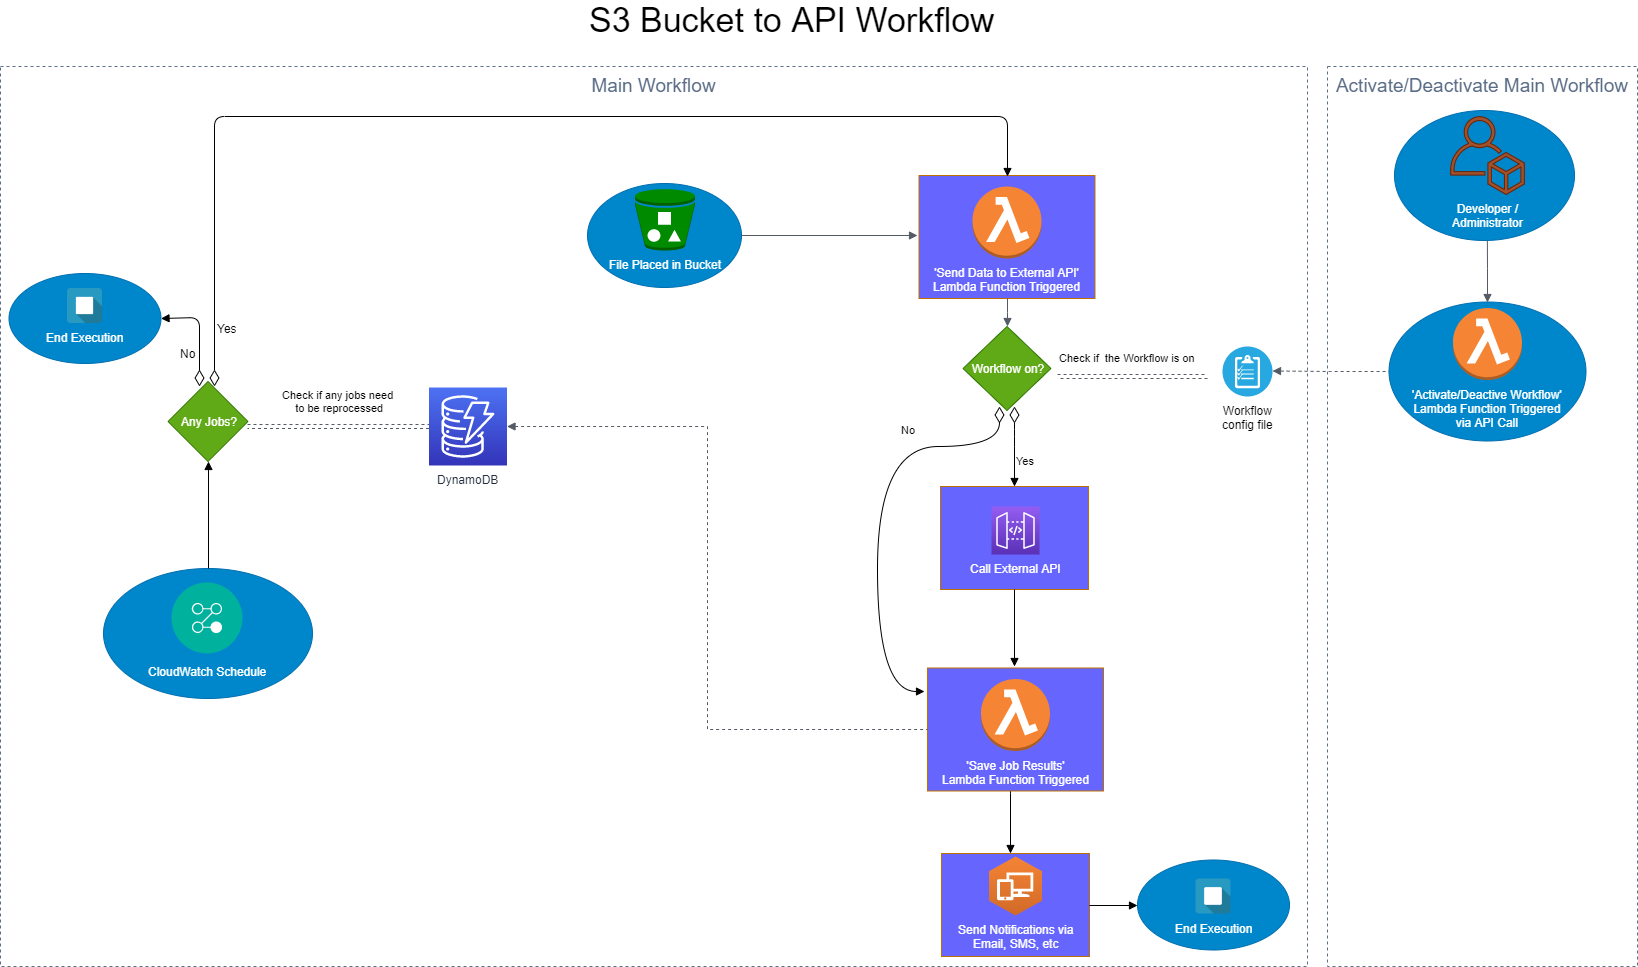

The diagram above was exported from draw.io. Its source (the exported page's mxGraphModel, read from the mxfile embedded in the PNG):
<mxGraphModel dx="2255" dy="-1675" grid="1" gridSize="10" guides="1" tooltips="1" connect="1" arrows="1" fold="1" page="1" pageScale="1" pageWidth="1169" pageHeight="827" math="0" shadow="0">
  <root>
    <mxCell id="0" />
    <mxCell id="1" parent="0" />
    <mxCell id="MYsg5vT8KTImlzM3CxaL-149" value="Activate/Deactivate Main Workflow" style="fillColor=none;strokeColor=#5A6C86;dashed=1;verticalAlign=top;fontStyle=0;fontColor=#5A6C86;labelBackgroundColor=none;fontSize=19;" parent="1" vertex="1">
      <mxGeometry x="179" y="2608" width="310" height="900" as="geometry" />
    </mxCell>
    <mxCell id="MYsg5vT8KTImlzM3CxaL-147" value="Main Workflow" style="fillColor=none;strokeColor=#5A6C86;dashed=1;verticalAlign=top;fontStyle=0;fontColor=#5A6C86;labelBackgroundColor=none;fontSize=19;" parent="1" vertex="1">
      <mxGeometry x="-1148" y="2608" width="1307" height="900" as="geometry" />
    </mxCell>
    <mxCell id="MYsg5vT8KTImlzM3CxaL-151" value="" style="edgeStyle=orthogonalEdgeStyle;html=1;endArrow=none;elbow=vertical;startArrow=block;startFill=1;strokeColor=#545B64;rounded=0;fontSize=19;fontColor=#FFFFFF;align=left;dashed=1;entryX=0;entryY=0.5;entryDx=0;entryDy=0;" parent="1" target="MYsg5vT8KTImlzM3CxaL-148" edge="1">
      <mxGeometry width="100" relative="1" as="geometry">
        <mxPoint x="124" y="2912.5" as="sourcePoint" />
        <mxPoint x="224" y="2912.5" as="targetPoint" />
      </mxGeometry>
    </mxCell>
    <mxCell id="MYsg5vT8KTImlzM3CxaL-148" value="" style="shape=ellipse;html=1;dashed=0;whitespace=wrap;perimeter=ellipsePerimeter;labelBackgroundColor=#00FFFF;fontSize=12;fillColor=#0087cb;strokeColor=#006EAF;fontColor=#ffffff;" parent="1" vertex="1">
      <mxGeometry x="240.5" y="2843.5" width="197" height="139" as="geometry" />
    </mxCell>
    <mxCell id="MYsg5vT8KTImlzM3CxaL-146" value="" style="edgeStyle=orthogonalEdgeStyle;html=1;endArrow=block;elbow=vertical;startArrow=none;endFill=1;strokeColor=#000000;rounded=0;fontSize=12;fontColor=#FFFFFF;align=left;" parent="1" edge="1">
      <mxGeometry width="100" relative="1" as="geometry">
        <mxPoint x="-138.14285714285734" y="3289.5" as="sourcePoint" />
        <mxPoint x="-138" y="3395" as="targetPoint" />
        <Array as="points">
          <mxPoint x="-138" y="3335" />
          <mxPoint x="-138" y="3335" />
        </Array>
      </mxGeometry>
    </mxCell>
    <mxCell id="MYsg5vT8KTImlzM3CxaL-143" value="" style="edgeStyle=orthogonalEdgeStyle;html=1;endArrow=none;elbow=vertical;startArrow=block;startFill=1;strokeColor=#545B64;rounded=0;fontSize=12;fontColor=#FFFFFF;align=left;entryX=0.467;entryY=0.969;entryDx=0;entryDy=0;entryPerimeter=0;exitX=0.5;exitY=0;exitDx=0;exitDy=0;" parent="1" source="MYsg5vT8KTImlzM3CxaL-148" edge="1">
      <mxGeometry width="100" relative="1" as="geometry">
        <mxPoint x="338.83333333333303" y="2878.7619047619046" as="sourcePoint" />
        <mxPoint x="338.83333333333303" y="2776.8571428571427" as="targetPoint" />
      </mxGeometry>
    </mxCell>
    <mxCell id="MYsg5vT8KTImlzM3CxaL-142" value="" style="shape=ellipse;html=1;dashed=0;whitespace=wrap;perimeter=ellipsePerimeter;labelBackgroundColor=#00FFFF;fontSize=12;fillColor=#0087cb;strokeColor=#006EAF;fontColor=#ffffff;" parent="1" vertex="1">
      <mxGeometry x="246" y="2652" width="180" height="130" as="geometry" />
    </mxCell>
    <mxCell id="MYsg5vT8KTImlzM3CxaL-131" value="" style="rounded=0;whiteSpace=wrap;html=1;labelBackgroundColor=none;fillColor=#6666FF;fontSize=12;fontColor=#ffffff;strokeColor=#BD7000;" parent="1" vertex="1">
      <mxGeometry x="-207" y="3395" width="148" height="103" as="geometry" />
    </mxCell>
    <mxCell id="MYsg5vT8KTImlzM3CxaL-129" value="" style="rounded=0;whiteSpace=wrap;html=1;labelBackgroundColor=none;fillColor=#6666FF;fontSize=12;fontColor=#ffffff;strokeColor=#BD7000;" parent="1" vertex="1">
      <mxGeometry x="-221" y="3209.5" width="176" height="123" as="geometry" />
    </mxCell>
    <mxCell id="MYsg5vT8KTImlzM3CxaL-130" value="'Save Job Results'&lt;br&gt;Lambda Function Triggered" style="outlineConnect=0;dashed=0;verticalLabelPosition=bottom;verticalAlign=top;align=center;html=1;shape=mxgraph.aws3.lambda_function;fillColor=#F58534;gradientColor=none;fontColor=#FFFFFF;" parent="1" vertex="1">
      <mxGeometry x="-167.5" y="3220.5" width="69" height="72" as="geometry" />
    </mxCell>
    <mxCell id="MYsg5vT8KTImlzM3CxaL-119" value="Workflow on?" style="rhombus;whiteSpace=wrap;html=1;labelBackgroundColor=none;fillColor=#60a917;fontSize=12;fontColor=#ffffff;strokeColor=#2D7600;" parent="1" vertex="1">
      <mxGeometry x="-185.5" y="2868" width="88" height="84" as="geometry" />
    </mxCell>
    <mxCell id="MYsg5vT8KTImlzM3CxaL-126" value="" style="rounded=0;whiteSpace=wrap;html=1;labelBackgroundColor=none;fillColor=#6666FF;fontSize=12;fontColor=#ffffff;strokeColor=#BD7000;" parent="1" vertex="1">
      <mxGeometry x="-208" y="3028" width="148" height="103" as="geometry" />
    </mxCell>
    <mxCell id="MYsg5vT8KTImlzM3CxaL-123" value="" style="rounded=0;whiteSpace=wrap;html=1;labelBackgroundColor=none;fillColor=#6666FF;fontSize=12;fontColor=#ffffff;strokeColor=#BD7000;" parent="1" vertex="1">
      <mxGeometry x="-229.5" y="2717" width="176" height="123" as="geometry" />
    </mxCell>
    <mxCell id="MYsg5vT8KTImlzM3CxaL-49" value="" style="edgeStyle=orthogonalEdgeStyle;html=1;endArrow=block;elbow=vertical;startArrow=none;endFill=1;strokeColor=#545B64;rounded=0;fontColor=#66FF66;entryX=0.5;entryY=0;entryDx=0;entryDy=0;" parent="1" source="MYsg5vT8KTImlzM3CxaL-123" target="MYsg5vT8KTImlzM3CxaL-119" edge="1">
      <mxGeometry width="100" relative="1" as="geometry">
        <mxPoint x="-141.50669642857156" y="2836.5" as="sourcePoint" />
        <mxPoint x="-141.57142857142844" y="2854.285714285714" as="targetPoint" />
        <Array as="points" />
      </mxGeometry>
    </mxCell>
    <mxCell id="MYsg5vT8KTImlzM3CxaL-117" value="Any Jobs?" style="rhombus;whiteSpace=wrap;html=1;labelBackgroundColor=none;fillColor=#60a917;fontSize=12;fontColor=#ffffff;strokeColor=#2D7600;" parent="1" vertex="1">
      <mxGeometry x="-980.5" y="2923" width="80" height="80" as="geometry" />
    </mxCell>
    <mxCell id="MYsg5vT8KTImlzM3CxaL-115" value="" style="shape=ellipse;html=1;dashed=0;whitespace=wrap;perimeter=ellipsePerimeter;labelBackgroundColor=#00FFFF;fontSize=12;fillColor=#0087cb;strokeColor=#006EAF;fontColor=#ffffff;" parent="1" vertex="1">
      <mxGeometry x="-561" y="2725" width="154" height="104" as="geometry" />
    </mxCell>
    <mxCell id="MYsg5vT8KTImlzM3CxaL-114" value="" style="shape=ellipse;html=1;dashed=0;whitespace=wrap;perimeter=ellipsePerimeter;labelBackgroundColor=#00FFFF;fontSize=12;fillColor=#0087cb;strokeColor=#006EAF;fontColor=#ffffff;" parent="1" vertex="1">
      <mxGeometry x="-11" y="3401.5" width="152" height="90" as="geometry" />
    </mxCell>
    <mxCell id="MYsg5vT8KTImlzM3CxaL-113" value="" style="shape=ellipse;html=1;dashed=0;whitespace=wrap;perimeter=ellipsePerimeter;labelBackgroundColor=#00FFFF;fontSize=12;fillColor=#0087cb;strokeColor=#006EAF;fontColor=#ffffff;" parent="1" vertex="1">
      <mxGeometry x="-1139.5" y="2815" width="152" height="90" as="geometry" />
    </mxCell>
    <mxCell id="MYsg5vT8KTImlzM3CxaL-112" value="" style="shape=ellipse;html=1;dashed=0;whitespace=wrap;perimeter=ellipsePerimeter;labelBackgroundColor=#00FFFF;fontSize=12;fillColor=#0087cb;strokeColor=#006EAF;fontColor=#ffffff;" parent="1" vertex="1">
      <mxGeometry x="-1045" y="3110" width="209" height="130" as="geometry" />
    </mxCell>
    <mxCell id="MYsg5vT8KTImlzM3CxaL-90" value="Check if any jobs need&lt;br&gt;&amp;nbsp;to be reprocessed" style="html=1;endArrow=block;elbow=vertical;startArrow=none;endFill=1;strokeColor=#545B64;rounded=0;fontColor=#000000;align=center;verticalAlign=bottom;shape=link;dashed=1;" parent="1" target="MYsg5vT8KTImlzM3CxaL-13" edge="1">
      <mxGeometry x="-0.0083" y="10" width="100" relative="1" as="geometry">
        <mxPoint x="-901" y="2968" as="sourcePoint" />
        <mxPoint x="-741" y="2978" as="targetPoint" />
        <mxPoint as="offset" />
      </mxGeometry>
    </mxCell>
    <mxCell id="MYsg5vT8KTImlzM3CxaL-69" value="Yes" style="startArrow=diamondThin;startFill=0;startSize=14;endArrow=block;endFill=1;endSize=6;html=1;fontColor=#000000;align=left;entryX=0.5;entryY=0;entryDx=0;entryDy=0;" parent="1" target="MYsg5vT8KTImlzM3CxaL-126" edge="1">
      <mxGeometry x="0.3377" width="100" relative="1" as="geometry">
        <mxPoint x="-134" y="2948" as="sourcePoint" />
        <mxPoint x="-134" y="3007" as="targetPoint" />
        <Array as="points">
          <mxPoint x="-134" y="2978" />
        </Array>
        <mxPoint as="offset" />
      </mxGeometry>
    </mxCell>
    <mxCell id="MYsg5vT8KTImlzM3CxaL-13" value="DynamoDB&lt;br&gt;" style="outlineConnect=0;fontColor=#232F3E;gradientColor=#4D72F3;gradientDirection=north;fillColor=#3334B9;strokeColor=#ffffff;dashed=0;verticalLabelPosition=bottom;verticalAlign=top;align=center;html=1;fontSize=12;fontStyle=0;aspect=fixed;shape=mxgraph.aws4.resourceIcon;resIcon=mxgraph.aws4.dynamodb;" parent="1" vertex="1">
      <mxGeometry x="-719.5" y="2929" width="78" height="78" as="geometry" />
    </mxCell>
    <mxCell id="MYsg5vT8KTImlzM3CxaL-33" value="Send Notifications via&lt;br&gt;Email, SMS, etc" style="outlineConnect=0;dashed=0;verticalLabelPosition=bottom;verticalAlign=top;align=center;html=1;shape=mxgraph.aws3.workspaces;fillColor=#D16A28;gradientColor=#F58435;gradientDirection=north;fontColor=#FFFFFF;" parent="1" vertex="1">
      <mxGeometry x="-159.5" y="3398" width="53" height="59" as="geometry" />
    </mxCell>
    <mxCell id="MYsg5vT8KTImlzM3CxaL-40" value="'Send Data to External API'&lt;br&gt;Lambda Function Triggered" style="outlineConnect=0;dashed=0;verticalLabelPosition=bottom;verticalAlign=top;align=center;html=1;shape=mxgraph.aws3.lambda_function;fillColor=#F58534;gradientColor=none;fontColor=#FFFFFF;" parent="1" vertex="1">
      <mxGeometry x="-176" y="2728" width="69" height="72" as="geometry" />
    </mxCell>
    <mxCell id="MYsg5vT8KTImlzM3CxaL-50" value="&lt;font color=&quot;#000000&quot;&gt;Check if&amp;nbsp; the Workflow is on&lt;/font&gt;" style="edgeStyle=orthogonalEdgeStyle;html=1;endArrow=block;elbow=vertical;startArrow=none;endFill=1;strokeColor=#545B64;rounded=0;fontColor=#66FF66;verticalAlign=bottom;dashed=1;shape=link;" parent="1" edge="1">
      <mxGeometry x="-0.0667" y="10" width="100" relative="1" as="geometry">
        <mxPoint x="-91" y="2918" as="sourcePoint" />
        <mxPoint x="59" y="2918" as="targetPoint" />
        <mxPoint as="offset" />
      </mxGeometry>
    </mxCell>
    <mxCell id="MYsg5vT8KTImlzM3CxaL-51" value="Workflow&lt;br&gt;config file" style="verticalLabelPosition=bottom;html=1;fillColor=#28A8E0;verticalAlign=top;points=[[0.145,0.145,0],[0.8555,0.145,0],[0.855,0.855,0],[0.145,0.855,0],[0.5,0,0], [1,0.5,0], [0.5,1,0],[0,0.5,0]];pointerEvents=1;align=center;shape=mxgraph.cisco_safe.capability.policy_configuration;labelBackgroundColor=none;fontColor=#000000;" parent="1" vertex="1">
      <mxGeometry x="74" y="2888" width="50" height="50" as="geometry" />
    </mxCell>
    <mxCell id="MYsg5vT8KTImlzM3CxaL-63" value="Call External API" style="outlineConnect=0;fontColor=#FFFFFF;gradientColor=#945DF2;gradientDirection=north;fillColor=#5A30B5;strokeColor=#ffffff;dashed=0;verticalLabelPosition=bottom;verticalAlign=top;align=center;html=1;fontSize=12;fontStyle=0;aspect=fixed;shape=mxgraph.aws4.resourceIcon;resIcon=mxgraph.aws4.api_gateway;" parent="1" vertex="1">
      <mxGeometry x="-157" y="3048" width="48" height="48" as="geometry" />
    </mxCell>
    <mxCell id="MYsg5vT8KTImlzM3CxaL-64" value="" style="edgeStyle=orthogonalEdgeStyle;html=1;endArrow=block;elbow=vertical;startArrow=none;endFill=1;strokeColor=#000000;rounded=0;fontColor=#000000;exitX=0.5;exitY=1;exitDx=0;exitDy=0;" parent="1" source="MYsg5vT8KTImlzM3CxaL-126" edge="1">
      <mxGeometry width="100" relative="1" as="geometry">
        <mxPoint x="-134" y="3168" as="sourcePoint" />
        <mxPoint x="-134" y="3208" as="targetPoint" />
      </mxGeometry>
    </mxCell>
    <mxCell id="MYsg5vT8KTImlzM3CxaL-65" value="No" style="startArrow=diamondThin;startFill=0;startSize=14;endArrow=block;endFill=1;endSize=6;html=1;fontColor=#000000;edgeStyle=orthogonalEdgeStyle;elbow=vertical;curved=1;align=left;verticalAlign=middle;exitX=0.175;exitY=0.25;exitDx=0;exitDy=0;exitPerimeter=0;entryX=-0.018;entryY=0.19;entryDx=0;entryDy=0;entryPerimeter=0;" parent="1" target="MYsg5vT8KTImlzM3CxaL-129" edge="1">
      <mxGeometry x="-0.3848" y="-17" width="100" relative="1" as="geometry">
        <mxPoint x="-149" y="2947.785714285714" as="sourcePoint" />
        <mxPoint x="-134" y="3221.5" as="targetPoint" />
        <Array as="points">
          <mxPoint x="-149" y="2988" />
          <mxPoint x="-271" y="2988" />
          <mxPoint x="-271" y="3233" />
        </Array>
        <mxPoint as="offset" />
      </mxGeometry>
    </mxCell>
    <mxCell id="MYsg5vT8KTImlzM3CxaL-85" value="&lt;span style=&quot;background-color: rgb(0 , 135 , 203)&quot;&gt;CloudWatch Schedule&lt;/span&gt;" style="aspect=fixed;perimeter=ellipsePerimeter;html=1;align=center;shadow=0;dashed=0;fontColor=#FFFFFF;labelBackgroundColor=#0087cb;fontSize=12;spacingTop=3;image;image=img/lib/ibm/management/process_management.svg;" parent="1" vertex="1">
      <mxGeometry x="-976.5" y="3124.5" width="71" height="71" as="geometry" />
    </mxCell>
    <mxCell id="MYsg5vT8KTImlzM3CxaL-95" value="&lt;font style=&quot;font-size: 12px&quot;&gt;&lt;font color=&quot;#000000&quot;&gt;Yes&lt;/font&gt;&lt;/font&gt;" style="startArrow=diamondThin;startFill=0;startSize=14;endArrow=block;endFill=1;endSize=6;html=1;fontSize=20;fontColor=#BC1356;align=center;" parent="1" edge="1">
      <mxGeometry x="-0.8916" y="-13" width="100" relative="1" as="geometry">
        <mxPoint x="-934" y="2928" as="sourcePoint" />
        <mxPoint x="-141" y="2718" as="targetPoint" />
        <Array as="points">
          <mxPoint x="-934" y="2658" />
          <mxPoint x="-141" y="2658" />
        </Array>
        <mxPoint as="offset" />
      </mxGeometry>
    </mxCell>
    <mxCell id="MYsg5vT8KTImlzM3CxaL-96" value="&lt;font color=&quot;#000000&quot; style=&quot;font-size: 12px&quot;&gt;No&lt;/font&gt;" style="startArrow=diamondThin;startFill=0;startSize=14;endArrow=block;endFill=1;endSize=6;html=1;fontSize=20;fontColor=#BC1356;align=center;entryX=1;entryY=0.5;entryDx=0;entryDy=0;" parent="1" target="MYsg5vT8KTImlzM3CxaL-113" edge="1">
      <mxGeometry x="-0.3284" y="12" width="100" relative="1" as="geometry">
        <mxPoint x="-949" y="2928" as="sourcePoint" />
        <mxPoint x="-981" y="2859" as="targetPoint" />
        <Array as="points">
          <mxPoint x="-949" y="2859" />
        </Array>
        <mxPoint as="offset" />
      </mxGeometry>
    </mxCell>
    <mxCell id="MYsg5vT8KTImlzM3CxaL-98" value="End Execution" style="shape=image;html=1;verticalAlign=top;verticalLabelPosition=bottom;labelBackgroundColor=#0087CB;imageAspect=0;aspect=fixed;image=https://cdn1.iconfinder.com/data/icons/media-player-long-shadow/50/Stop-128.png;fontSize=12;fontColor=#FFFFFF;" parent="1" vertex="1">
      <mxGeometry x="-1081" y="2830" width="35" height="35" as="geometry" />
    </mxCell>
    <mxCell id="MYsg5vT8KTImlzM3CxaL-99" value="End Execution" style="shape=image;html=1;verticalAlign=top;verticalLabelPosition=bottom;labelBackgroundColor=#0087CB;imageAspect=0;aspect=fixed;image=https://cdn1.iconfinder.com/data/icons/media-player-long-shadow/50/Stop-128.png;fontSize=12;fontColor=#FFFFFF;" parent="1" vertex="1">
      <mxGeometry x="47.5" y="3420.5" width="35" height="35" as="geometry" />
    </mxCell>
    <mxCell id="MYsg5vT8KTImlzM3CxaL-103" value="Developer /&lt;br&gt;Administrator" style="outlineConnect=0;fontColor=#ffffff;fillColor=#a0522d;strokeColor=#6D1F00;dashed=0;verticalLabelPosition=bottom;verticalAlign=top;align=center;html=1;fontSize=12;fontStyle=0;aspect=fixed;pointerEvents=1;shape=mxgraph.aws4.organizations_account;" parent="1" vertex="1">
      <mxGeometry x="302" y="2658" width="74" height="78" as="geometry" />
    </mxCell>
    <mxCell id="MYsg5vT8KTImlzM3CxaL-104" value="'Activate/Deactive Workflow'&lt;br&gt;Lambda Function Triggered&lt;br&gt;via API Call" style="outlineConnect=0;dashed=0;verticalLabelPosition=bottom;verticalAlign=top;align=center;html=1;shape=mxgraph.aws3.lambda_function;fillColor=#F58534;gradientColor=none;fontColor=#FFFFFF;" parent="1" vertex="1">
      <mxGeometry x="304.5" y="2849.5" width="69" height="72" as="geometry" />
    </mxCell>
    <mxCell id="MYsg5vT8KTImlzM3CxaL-111" value="&lt;font color=&quot;#000000&quot; style=&quot;font-size: 34px&quot;&gt;S3 Bucket to API Workflow&lt;/font&gt;" style="text;html=1;align=center;verticalAlign=middle;resizable=0;points=[];;autosize=1;fontSize=12;fontColor=#00FFFF;" parent="1" vertex="1">
      <mxGeometry x="-567" y="2546" width="420" height="30" as="geometry" />
    </mxCell>
    <mxCell id="MYsg5vT8KTImlzM3CxaL-118" value="" style="edgeStyle=orthogonalEdgeStyle;html=1;endArrow=block;elbow=vertical;startArrow=none;endFill=1;strokeColor=#000000;rounded=0;fontSize=12;fontColor=#FFFFFF;align=left;exitX=0.5;exitY=0;exitDx=0;exitDy=0;entryX=0.5;entryY=1;entryDx=0;entryDy=0;" parent="1" source="MYsg5vT8KTImlzM3CxaL-112" target="MYsg5vT8KTImlzM3CxaL-117" edge="1">
      <mxGeometry width="100" relative="1" as="geometry">
        <mxPoint x="-940.5" y="3058" as="sourcePoint" />
        <mxPoint x="-840.5" y="3058" as="targetPoint" />
      </mxGeometry>
    </mxCell>
    <mxCell id="MYsg5vT8KTImlzM3CxaL-122" value="File Placed in Bucket" style="outlineConnect=0;dashed=0;verticalLabelPosition=bottom;verticalAlign=top;align=center;html=1;shape=mxgraph.aws3.bucket_with_objects;fillColor=#008a00;labelBackgroundColor=none;fontSize=12;fontColor=#ffffff;strokeColor=#005700;" parent="1" vertex="1">
      <mxGeometry x="-513.5" y="2730.5" width="60" height="61.5" as="geometry" />
    </mxCell>
    <mxCell id="MYsg5vT8KTImlzM3CxaL-125" value="" style="edgeStyle=orthogonalEdgeStyle;html=1;endArrow=none;elbow=vertical;startArrow=block;startFill=1;strokeColor=#545B64;rounded=0;fontSize=12;fontColor=#FFFFFF;align=left;entryX=1;entryY=0.5;entryDx=0;entryDy=0;" parent="1" target="MYsg5vT8KTImlzM3CxaL-115" edge="1">
      <mxGeometry width="100" relative="1" as="geometry">
        <mxPoint x="-231" y="2777" as="sourcePoint" />
        <mxPoint x="-401" y="2778" as="targetPoint" />
      </mxGeometry>
    </mxCell>
    <mxCell id="MYsg5vT8KTImlzM3CxaL-145" value="" style="edgeStyle=orthogonalEdgeStyle;html=1;endArrow=block;elbow=vertical;startArrow=none;endFill=1;strokeColor=#000000;rounded=0;fontSize=12;fontColor=#FFFFFF;align=left;exitX=1;exitY=0.5;exitDx=0;exitDy=0;entryX=0;entryY=0.5;entryDx=0;entryDy=0;" parent="1" source="MYsg5vT8KTImlzM3CxaL-131" target="MYsg5vT8KTImlzM3CxaL-114" edge="1">
      <mxGeometry width="100" relative="1" as="geometry">
        <mxPoint x="-47" y="3528" as="sourcePoint" />
        <mxPoint x="53" y="3528" as="targetPoint" />
      </mxGeometry>
    </mxCell>
    <mxCell id="MYsg5vT8KTImlzM3CxaL-153" value="" style="edgeStyle=orthogonalEdgeStyle;html=1;endArrow=none;elbow=vertical;startArrow=block;startFill=1;strokeColor=#545B64;rounded=0;dashed=1;fontSize=12;fontColor=#FFFFFF;align=left;entryX=0;entryY=0.5;entryDx=0;entryDy=0;" parent="1" source="MYsg5vT8KTImlzM3CxaL-13" target="MYsg5vT8KTImlzM3CxaL-129" edge="1">
      <mxGeometry width="100" relative="1" as="geometry">
        <mxPoint x="-531" y="3178" as="sourcePoint" />
        <mxPoint x="-431" y="3178" as="targetPoint" />
        <Array as="points">
          <mxPoint x="-441" y="2968" />
          <mxPoint x="-441" y="3271" />
        </Array>
      </mxGeometry>
    </mxCell>
  </root>
</mxGraphModel>